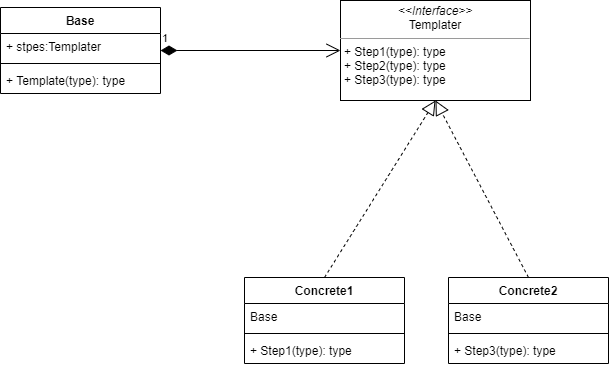

The diagram above was exported from draw.io. Its source (the exported page's mxGraphModel, read from the mxfile embedded in the PNG):
<mxGraphModel dx="1374" dy="790" grid="1" gridSize="10" guides="1" tooltips="1" connect="1" arrows="1" fold="1" page="1" pageScale="1" pageWidth="827" pageHeight="1169" math="0" shadow="0">
  <root>
    <mxCell id="0" />
    <mxCell id="1" parent="0" />
    <mxCell id="18" value="&lt;p style=&quot;margin: 0px ; margin-top: 4px ; text-align: center&quot;&gt;&lt;i&gt;&amp;lt;&amp;lt;Interface&amp;gt;&amp;gt;&lt;/i&gt;&lt;br&gt;&lt;span style=&quot;text-align: left&quot;&gt;Templater&lt;/span&gt;&lt;br&gt;&lt;/p&gt;&lt;hr size=&quot;1&quot;&gt;&lt;p style=&quot;margin: 0px ; margin-left: 4px&quot;&gt;&lt;/p&gt;&lt;p style=&quot;margin: 0px ; margin-left: 4px&quot;&gt;+ Step1(type): type&lt;br style=&quot;padding: 0px ; margin: 0px&quot;&gt;+ Step2(type): type&lt;br style=&quot;padding: 0px ; margin: 0px&quot;&gt;+ Step3(type): type&lt;br&gt;&lt;/p&gt;" style="verticalAlign=top;align=left;overflow=fill;fontSize=12;fontFamily=Helvetica;html=1;" vertex="1" parent="1">
      <mxGeometry x="510" y="293" width="190" height="100" as="geometry" />
    </mxCell>
    <mxCell id="21" value="Base" style="swimlane;fontStyle=1;align=center;verticalAlign=top;childLayout=stackLayout;horizontal=1;startSize=26;horizontalStack=0;resizeParent=1;resizeParentMax=0;resizeLast=0;collapsible=1;marginBottom=0;" vertex="1" parent="1">
      <mxGeometry x="170" y="300" width="160" height="86" as="geometry" />
    </mxCell>
    <mxCell id="22" value="+ stpes:Templater&#10;" style="text;strokeColor=none;fillColor=none;align=left;verticalAlign=top;spacingLeft=4;spacingRight=4;overflow=hidden;rotatable=0;points=[[0,0.5],[1,0.5]];portConstraint=eastwest;" vertex="1" parent="21">
      <mxGeometry y="26" width="160" height="26" as="geometry" />
    </mxCell>
    <mxCell id="23" value="" style="line;strokeWidth=1;fillColor=none;align=left;verticalAlign=middle;spacingTop=-1;spacingLeft=3;spacingRight=3;rotatable=0;labelPosition=right;points=[];portConstraint=eastwest;" vertex="1" parent="21">
      <mxGeometry y="52" width="160" height="8" as="geometry" />
    </mxCell>
    <mxCell id="24" value="+ Template(type): type" style="text;strokeColor=none;fillColor=none;align=left;verticalAlign=top;spacingLeft=4;spacingRight=4;overflow=hidden;rotatable=0;points=[[0,0.5],[1,0.5]];portConstraint=eastwest;" vertex="1" parent="21">
      <mxGeometry y="60" width="160" height="26" as="geometry" />
    </mxCell>
    <mxCell id="25" value="1" style="endArrow=open;html=1;endSize=12;startArrow=diamondThin;startSize=14;startFill=1;edgeStyle=orthogonalEdgeStyle;align=left;verticalAlign=bottom;exitX=1;exitY=0.5;exitDx=0;exitDy=0;entryX=0;entryY=0.5;entryDx=0;entryDy=0;" edge="1" parent="1" source="21" target="18">
      <mxGeometry x="-1" y="3" relative="1" as="geometry">
        <mxPoint x="360" y="240" as="sourcePoint" />
        <mxPoint x="520" y="240" as="targetPoint" />
      </mxGeometry>
    </mxCell>
    <mxCell id="26" value="Concrete1" style="swimlane;fontStyle=1;align=center;verticalAlign=top;childLayout=stackLayout;horizontal=1;startSize=26;horizontalStack=0;resizeParent=1;resizeParentMax=0;resizeLast=0;collapsible=1;marginBottom=0;" vertex="1" parent="1">
      <mxGeometry x="414" y="570" width="160" height="86" as="geometry" />
    </mxCell>
    <mxCell id="27" value="Base" style="text;strokeColor=none;fillColor=none;align=left;verticalAlign=top;spacingLeft=4;spacingRight=4;overflow=hidden;rotatable=0;points=[[0,0.5],[1,0.5]];portConstraint=eastwest;" vertex="1" parent="26">
      <mxGeometry y="26" width="160" height="26" as="geometry" />
    </mxCell>
    <mxCell id="28" value="" style="line;strokeWidth=1;fillColor=none;align=left;verticalAlign=middle;spacingTop=-1;spacingLeft=3;spacingRight=3;rotatable=0;labelPosition=right;points=[];portConstraint=eastwest;" vertex="1" parent="26">
      <mxGeometry y="52" width="160" height="8" as="geometry" />
    </mxCell>
    <mxCell id="29" value="+ Step1(type): type" style="text;strokeColor=none;fillColor=none;align=left;verticalAlign=top;spacingLeft=4;spacingRight=4;overflow=hidden;rotatable=0;points=[[0,0.5],[1,0.5]];portConstraint=eastwest;" vertex="1" parent="26">
      <mxGeometry y="60" width="160" height="26" as="geometry" />
    </mxCell>
    <mxCell id="30" value="Concrete2" style="swimlane;fontStyle=1;align=center;verticalAlign=top;childLayout=stackLayout;horizontal=1;startSize=26;horizontalStack=0;resizeParent=1;resizeParentMax=0;resizeLast=0;collapsible=1;marginBottom=0;" vertex="1" parent="1">
      <mxGeometry x="618" y="570" width="160" height="86" as="geometry" />
    </mxCell>
    <mxCell id="31" value="Base" style="text;strokeColor=none;fillColor=none;align=left;verticalAlign=top;spacingLeft=4;spacingRight=4;overflow=hidden;rotatable=0;points=[[0,0.5],[1,0.5]];portConstraint=eastwest;" vertex="1" parent="30">
      <mxGeometry y="26" width="160" height="26" as="geometry" />
    </mxCell>
    <mxCell id="32" value="" style="line;strokeWidth=1;fillColor=none;align=left;verticalAlign=middle;spacingTop=-1;spacingLeft=3;spacingRight=3;rotatable=0;labelPosition=right;points=[];portConstraint=eastwest;" vertex="1" parent="30">
      <mxGeometry y="52" width="160" height="8" as="geometry" />
    </mxCell>
    <mxCell id="33" value="+ Step3(type): type" style="text;strokeColor=none;fillColor=none;align=left;verticalAlign=top;spacingLeft=4;spacingRight=4;overflow=hidden;rotatable=0;points=[[0,0.5],[1,0.5]];portConstraint=eastwest;" vertex="1" parent="30">
      <mxGeometry y="60" width="160" height="26" as="geometry" />
    </mxCell>
    <mxCell id="34" value="" style="endArrow=block;dashed=1;endFill=0;endSize=12;html=1;entryX=0.5;entryY=1;entryDx=0;entryDy=0;exitX=0.5;exitY=0;exitDx=0;exitDy=0;" edge="1" parent="1" source="26" target="18">
      <mxGeometry width="160" relative="1" as="geometry">
        <mxPoint x="80" y="610" as="sourcePoint" />
        <mxPoint x="240" y="610" as="targetPoint" />
      </mxGeometry>
    </mxCell>
    <mxCell id="35" value="" style="endArrow=block;dashed=1;endFill=0;endSize=12;html=1;exitX=0.5;exitY=0;exitDx=0;exitDy=0;entryX=0.5;entryY=1;entryDx=0;entryDy=0;" edge="1" parent="1" source="30" target="18">
      <mxGeometry width="160" relative="1" as="geometry">
        <mxPoint x="640" y="460" as="sourcePoint" />
        <mxPoint x="800" y="460" as="targetPoint" />
      </mxGeometry>
    </mxCell>
  </root>
</mxGraphModel>